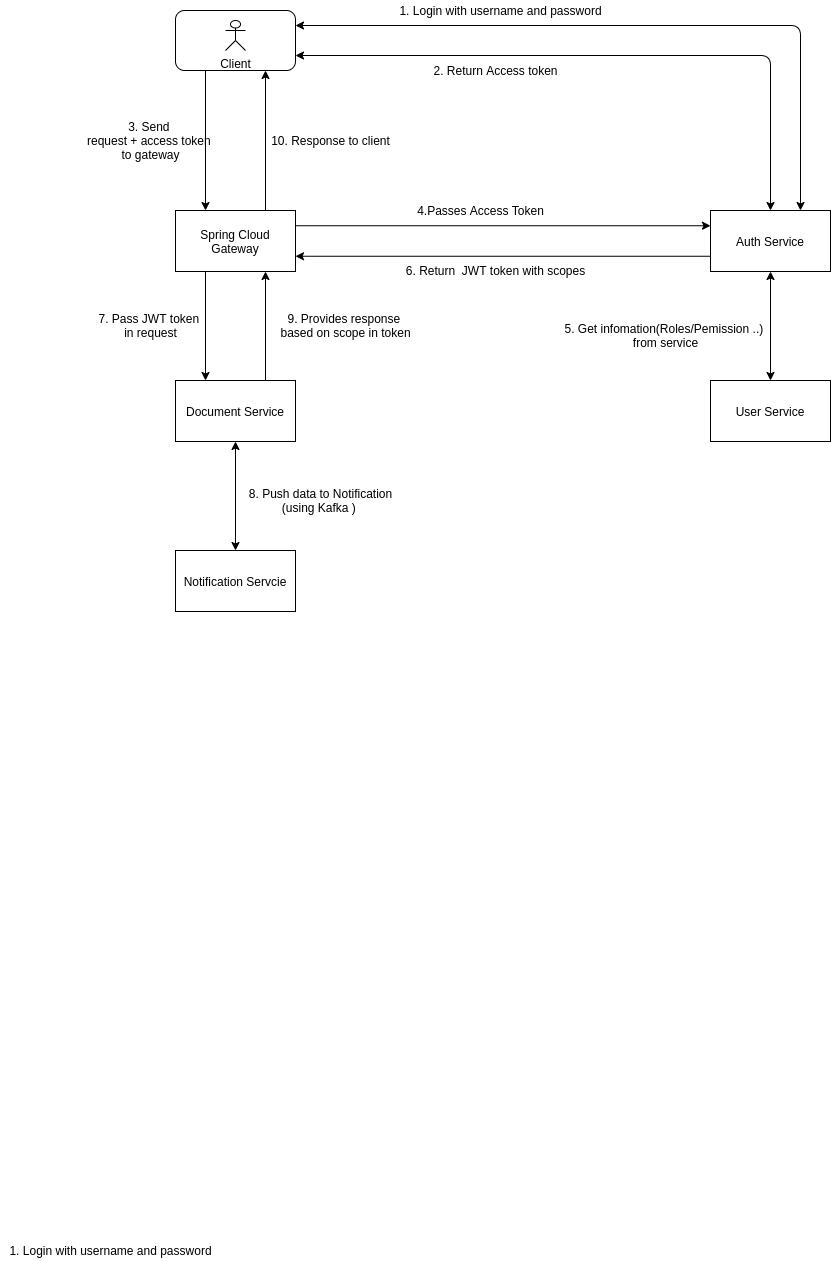

The diagram above was exported from draw.io. Its source (the exported page's mxGraphModel, read from the mxfile embedded in the PNG):
<mxGraphModel dx="2297" dy="770" grid="1" gridSize="10" guides="1" tooltips="1" connect="1" arrows="1" fold="1" page="1" pageScale="1" pageWidth="850" pageHeight="1100" math="0" shadow="0">
  <root>
    <mxCell id="0" />
    <mxCell id="1" parent="0" />
    <mxCell id="IaukvufXriu5WxMLCcdH-1" value="" style="rounded=1;whiteSpace=wrap;html=1;" parent="1" vertex="1">
      <mxGeometry x="95" y="60" width="120" height="60" as="geometry" />
    </mxCell>
    <mxCell id="IaukvufXriu5WxMLCcdH-2" value="Spring Cloud Gateway" style="rounded=0;whiteSpace=wrap;html=1;" parent="1" vertex="1">
      <mxGeometry x="95" y="260" width="120" height="61" as="geometry" />
    </mxCell>
    <mxCell id="IaukvufXriu5WxMLCcdH-4" value="Document Service" style="rounded=0;whiteSpace=wrap;html=1;" parent="1" vertex="1">
      <mxGeometry x="95" y="430" width="120" height="61" as="geometry" />
    </mxCell>
    <mxCell id="IaukvufXriu5WxMLCcdH-5" value="Notification Servcie" style="rounded=0;whiteSpace=wrap;html=1;" parent="1" vertex="1">
      <mxGeometry x="95" y="600" width="120" height="61" as="geometry" />
    </mxCell>
    <mxCell id="IaukvufXriu5WxMLCcdH-6" value="Auth Service" style="rounded=0;whiteSpace=wrap;html=1;" parent="1" vertex="1">
      <mxGeometry x="630" y="260" width="120" height="61" as="geometry" />
    </mxCell>
    <mxCell id="IaukvufXriu5WxMLCcdH-7" value="User Service" style="rounded=0;whiteSpace=wrap;html=1;" parent="1" vertex="1">
      <mxGeometry x="630" y="430" width="120" height="61" as="geometry" />
    </mxCell>
    <mxCell id="IaukvufXriu5WxMLCcdH-8" value="" style="endArrow=classic;startArrow=classic;html=1;exitX=1;exitY=0.25;exitDx=0;exitDy=0;entryX=0.75;entryY=0;entryDx=0;entryDy=0;" parent="1" source="IaukvufXriu5WxMLCcdH-1" target="IaukvufXriu5WxMLCcdH-6" edge="1">
      <mxGeometry width="50" height="50" relative="1" as="geometry">
        <mxPoint x="400" y="250" as="sourcePoint" />
        <mxPoint x="370" y="170" as="targetPoint" />
        <Array as="points">
          <mxPoint x="720" y="75" />
        </Array>
      </mxGeometry>
    </mxCell>
    <mxCell id="IaukvufXriu5WxMLCcdH-10" value="" style="endArrow=classic;startArrow=classic;html=1;exitX=1;exitY=0.75;exitDx=0;exitDy=0;entryX=0.5;entryY=0;entryDx=0;entryDy=0;" parent="1" source="IaukvufXriu5WxMLCcdH-1" target="IaukvufXriu5WxMLCcdH-6" edge="1">
      <mxGeometry width="50" height="50" relative="1" as="geometry">
        <mxPoint x="400" y="250" as="sourcePoint" />
        <mxPoint x="680" y="250" as="targetPoint" />
        <Array as="points">
          <mxPoint x="690" y="105" />
        </Array>
      </mxGeometry>
    </mxCell>
    <mxCell id="IaukvufXriu5WxMLCcdH-11" value="" style="endArrow=classic;startArrow=classic;html=1;entryX=0.5;entryY=1;entryDx=0;entryDy=0;exitX=0.5;exitY=0;exitDx=0;exitDy=0;" parent="1" source="IaukvufXriu5WxMLCcdH-7" target="IaukvufXriu5WxMLCcdH-6" edge="1">
      <mxGeometry width="50" height="50" relative="1" as="geometry">
        <mxPoint x="690" y="380" as="sourcePoint" />
        <mxPoint x="760" y="280" as="targetPoint" />
      </mxGeometry>
    </mxCell>
    <mxCell id="r_1hGe3gq_JEyJ9X0P0a-1" value="1. Login with username and password" style="text;html=1;align=center;verticalAlign=middle;resizable=0;points=[];autosize=1;strokeColor=none;fillColor=none;" parent="1" vertex="1">
      <mxGeometry x="310" y="50" width="220" height="20" as="geometry" />
    </mxCell>
    <mxCell id="IaukvufXriu5WxMLCcdH-17" value="" style="endArrow=classic;startArrow=classic;html=1;entryX=0.5;entryY=1;entryDx=0;entryDy=0;exitX=0.5;exitY=0;exitDx=0;exitDy=0;" parent="1" source="IaukvufXriu5WxMLCcdH-5" target="IaukvufXriu5WxMLCcdH-4" edge="1">
      <mxGeometry width="50" height="50" relative="1" as="geometry">
        <mxPoint x="155" y="559" as="sourcePoint" />
        <mxPoint x="615" y="329" as="targetPoint" />
      </mxGeometry>
    </mxCell>
    <mxCell id="r_1hGe3gq_JEyJ9X0P0a-2" value="2. Return Access token" style="text;html=1;align=center;verticalAlign=middle;resizable=0;points=[];autosize=1;strokeColor=none;fillColor=none;" parent="1" vertex="1">
      <mxGeometry x="345" y="110" width="140" height="20" as="geometry" />
    </mxCell>
    <mxCell id="IaukvufXriu5WxMLCcdH-19" value="" style="endArrow=classic;html=1;entryX=0.75;entryY=1;entryDx=0;entryDy=0;exitX=0.75;exitY=0;exitDx=0;exitDy=0;" parent="1" source="IaukvufXriu5WxMLCcdH-2" target="IaukvufXriu5WxMLCcdH-1" edge="1">
      <mxGeometry width="50" height="50" relative="1" as="geometry">
        <mxPoint x="185" y="310" as="sourcePoint" />
        <mxPoint x="185.76" y="249.51999999999998" as="targetPoint" />
      </mxGeometry>
    </mxCell>
    <mxCell id="IaukvufXriu5WxMLCcdH-20" value="" style="endArrow=classic;html=1;" parent="1" edge="1">
      <mxGeometry width="50" height="50" relative="1" as="geometry">
        <mxPoint x="125" y="120" as="sourcePoint" />
        <mxPoint x="125" y="260" as="targetPoint" />
      </mxGeometry>
    </mxCell>
    <mxCell id="IaukvufXriu5WxMLCcdH-22" value="" style="endArrow=classic;html=1;entryX=0;entryY=0.25;entryDx=0;entryDy=0;exitX=1;exitY=0.25;exitDx=0;exitDy=0;" parent="1" source="IaukvufXriu5WxMLCcdH-2" target="IaukvufXriu5WxMLCcdH-6" edge="1">
      <mxGeometry width="50" height="50" relative="1" as="geometry">
        <mxPoint x="210" y="275" as="sourcePoint" />
        <mxPoint x="570" y="280" as="targetPoint" />
      </mxGeometry>
    </mxCell>
    <mxCell id="IaukvufXriu5WxMLCcdH-23" value="" style="endArrow=classic;html=1;exitX=0;exitY=0.75;exitDx=0;exitDy=0;entryX=1;entryY=0.75;entryDx=0;entryDy=0;" parent="1" source="IaukvufXriu5WxMLCcdH-6" target="IaukvufXriu5WxMLCcdH-2" edge="1">
      <mxGeometry width="50" height="50" relative="1" as="geometry">
        <mxPoint x="310" y="300" as="sourcePoint" />
        <mxPoint x="160" y="300" as="targetPoint" />
      </mxGeometry>
    </mxCell>
    <mxCell id="r_1hGe3gq_JEyJ9X0P0a-4" value="4.Passes Access Token" style="text;html=1;align=center;verticalAlign=middle;resizable=0;points=[];autosize=1;strokeColor=none;fillColor=none;" parent="1" vertex="1">
      <mxGeometry x="330" y="250" width="140" height="20" as="geometry" />
    </mxCell>
    <mxCell id="MHzKlf5aI4a3gk_QQ9dy-1" value="1. Login with username and password" style="text;html=1;align=center;verticalAlign=middle;resizable=0;points=[];autosize=1;strokeColor=none;fillColor=none;" parent="1" vertex="1">
      <mxGeometry x="-80" y="1290" width="220" height="20" as="geometry" />
    </mxCell>
    <mxCell id="r_1hGe3gq_JEyJ9X0P0a-5" value="6. Return&amp;nbsp; JWT token with scopes" style="text;html=1;align=center;verticalAlign=middle;resizable=0;points=[];autosize=1;strokeColor=none;fillColor=none;" parent="1" vertex="1">
      <mxGeometry x="320" y="310" width="190" height="20" as="geometry" />
    </mxCell>
    <mxCell id="MHzKlf5aI4a3gk_QQ9dy-2" value="3. Send &lt;br&gt;request + access token &lt;br&gt;to gateway" style="text;html=1;align=center;verticalAlign=middle;resizable=0;points=[];autosize=1;strokeColor=none;fillColor=none;" parent="1" vertex="1">
      <mxGeometry y="165" width="140" height="50" as="geometry" />
    </mxCell>
    <mxCell id="r_1hGe3gq_JEyJ9X0P0a-6" value="8. Push data to Notification&lt;br&gt;(using Kafka )&amp;nbsp;" style="text;html=1;align=center;verticalAlign=middle;resizable=0;points=[];autosize=1;strokeColor=none;fillColor=none;" parent="1" vertex="1">
      <mxGeometry x="160" y="535" width="160" height="30" as="geometry" />
    </mxCell>
    <mxCell id="r_1hGe3gq_JEyJ9X0P0a-7" value="Client" style="shape=umlActor;verticalLabelPosition=bottom;verticalAlign=top;html=1;outlineConnect=0;" parent="1" vertex="1">
      <mxGeometry x="145" y="70" width="20" height="30" as="geometry" />
    </mxCell>
    <mxCell id="MHzKlf5aI4a3gk_QQ9dy-3" value="5. Get infomation(Roles/Pemission ..) &lt;br&gt;from service" style="text;html=1;align=center;verticalAlign=middle;resizable=0;points=[];autosize=1;strokeColor=none;fillColor=none;" parent="1" vertex="1">
      <mxGeometry x="480" y="370" width="210" height="30" as="geometry" />
    </mxCell>
    <mxCell id="MHzKlf5aI4a3gk_QQ9dy-4" value="7. Pass JWT token &lt;br&gt;in request" style="text;html=1;align=center;verticalAlign=middle;resizable=0;points=[];autosize=1;strokeColor=none;fillColor=none;" parent="1" vertex="1">
      <mxGeometry x="10" y="360" width="120" height="30" as="geometry" />
    </mxCell>
    <mxCell id="MHzKlf5aI4a3gk_QQ9dy-5" value="9. Provides response &lt;br&gt;based on scope in token" style="text;html=1;align=center;verticalAlign=middle;resizable=0;points=[];autosize=1;strokeColor=none;fillColor=none;" parent="1" vertex="1">
      <mxGeometry x="190" y="360" width="150" height="30" as="geometry" />
    </mxCell>
    <mxCell id="EK3paINe0xCRskZbWzKi-1" value="10. Response to client" style="text;html=1;align=center;verticalAlign=middle;resizable=0;points=[];autosize=1;strokeColor=none;fillColor=none;" parent="1" vertex="1">
      <mxGeometry x="185" y="180" width="130" height="20" as="geometry" />
    </mxCell>
    <mxCell id="IaukvufXriu5WxMLCcdH-26" value="" style="endArrow=classic;html=1;entryX=0.75;entryY=1;entryDx=0;entryDy=0;exitX=0.75;exitY=0;exitDx=0;exitDy=0;" parent="1" source="IaukvufXriu5WxMLCcdH-4" target="IaukvufXriu5WxMLCcdH-2" edge="1">
      <mxGeometry width="50" height="50" relative="1" as="geometry">
        <mxPoint x="495" y="520" as="sourcePoint" />
        <mxPoint x="545" y="470" as="targetPoint" />
      </mxGeometry>
    </mxCell>
    <mxCell id="IaukvufXriu5WxMLCcdH-27" value="" style="endArrow=classic;html=1;entryX=0.25;entryY=0;entryDx=0;entryDy=0;exitX=0.25;exitY=1;exitDx=0;exitDy=0;" parent="1" source="IaukvufXriu5WxMLCcdH-2" target="IaukvufXriu5WxMLCcdH-4" edge="1">
      <mxGeometry width="50" height="50" relative="1" as="geometry">
        <mxPoint x="125" y="329" as="sourcePoint" />
        <mxPoint x="545" y="470" as="targetPoint" />
      </mxGeometry>
    </mxCell>
  </root>
</mxGraphModel>